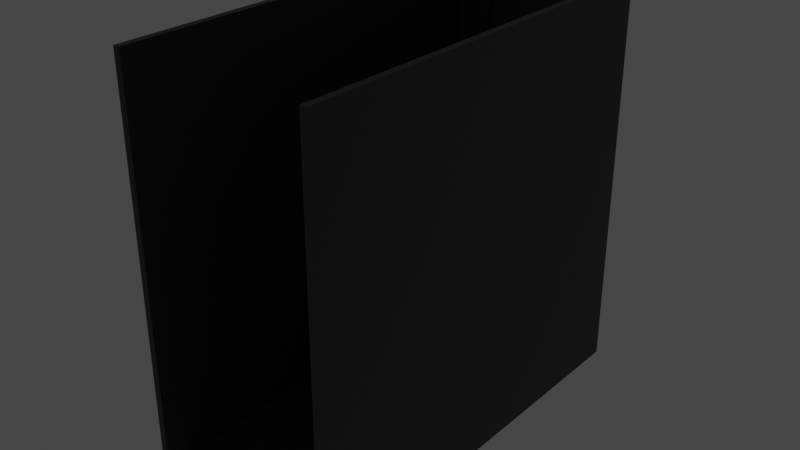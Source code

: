 # Source: p5_test.blend  (saved by Blender 2.93.20; exported with 4.5.12 LTS)
import bpy
from mathutils import Matrix  # noqa: F401  (used for matrix-valued properties, if any)

bpy.ops.wm.read_factory_settings(use_empty=True)
scene = bpy.context.scene
scene.name = 'Scene'

# ---- collections
col_collection = bpy.data.collections.new('Collection'); scene.collection.children.link(col_collection)

# ---- materials (node trees are filled in below, after node groups)
mat_material = bpy.data.materials.new('Material')
mat_material.alpha_threshold = 0.0
mat_material.use_transparent_shadow = False
mat_material.line_color = (0.0, 0.0, 0.0, 1.0)

# ---- material node trees
mat_material.use_nodes = True; mat_material.node_tree.nodes.clear()
_N = mat_material.node_tree.nodes; _L = mat_material.node_tree.links
n0 = _N.new('ShaderNodeOutputMaterial'); n0.name = 'Material Output'; n0.location = (300, 300)
n1 = _N.new('ShaderNodeBsdfPrincipled'); n1.name = 'Principled BSDF'; n1.location = (10, 300)
n1.distribution = 'GGX'
n1.subsurface_method = 'BURLEY'
n1.inputs[0].default_value = (0.04203, 0.04203, 0.04203, 1.0)
n1.inputs[2].default_value = 0.4
n1.inputs[3].default_value = 1.45
n1.inputs[27].default_value = (0.0, 0.0, 0.0, 1.0)
n1.inputs[28].default_value = 1.0
_L.new(n1.outputs[0], n0.inputs[0])
n0.is_active_output = True

# ---- world
world_world = bpy.data.worlds.new('World'); scene.world = world_world
world_world.use_nodes = True; world_world.node_tree.nodes.clear()
_N = world_world.node_tree.nodes; _L = world_world.node_tree.links
n0 = _N.new('ShaderNodeOutputWorld'); n0.name = 'World Output'; n0.location = (300, 300)
n1 = _N.new('ShaderNodeBackground'); n1.name = 'Background'; n1.location = (10, 300)
n1.inputs[0].default_value = (0.05088, 0.05088, 0.05088, 1.0)
_L.new(n1.outputs[0], n0.inputs[0])
n0.is_active_output = True
world_world.color = (0.05088, 0.05088, 0.05088)
world_world.use_sun_shadow = False
world_world.sun_shadow_jitter_overblur = 0.0

# ---- lights
light_point = bpy.data.lights.new('Point', 'POINT')
light_point.transmission_factor = 0.0
light_point.shadow_soft_size = 0.25
light_point.shadow_maximum_resolution = 0.006
light_point.use_absolute_resolution = True
light_point_001 = bpy.data.lights.new('Point.001', 'POINT')
light_point_001.transmission_factor = 0.0
light_point_001.shadow_soft_size = 0.25
light_point_001.shadow_maximum_resolution = 0.006
light_point_001.use_absolute_resolution = True
light_point_002 = bpy.data.lights.new('Point.002', 'POINT')
light_point_002.transmission_factor = 0.0
light_point_002.shadow_soft_size = 0.25
light_point_002.shadow_maximum_resolution = 0.006
light_point_002.use_absolute_resolution = True
light_point_003 = bpy.data.lights.new('Point.003', 'POINT')
light_point_003.transmission_factor = 0.0
light_point_003.shadow_soft_size = 0.25
light_point_003.shadow_maximum_resolution = 0.006
light_point_003.use_absolute_resolution = True

# ---- meshes
me_cube = bpy.data.meshes.new('Cube')
me_cube.from_pydata([(1.0, 1.0, 1.0), (1.0, 1.0, -1.0), (1.0, -1.0, 1.0), (1.0, -1.0, -1.0), (-1.0, 1.0, 1.0), (-1.0, 1.0, -1.0), (-1.0, -1.0, 1.0), (-1.0, -1.0, -1.0)], [], [(0, 4, 6, 2), (3, 2, 6, 7), (7, 6, 4, 5), (5, 1, 3, 7), (1, 0, 2, 3), (5, 4, 0, 1)])
_uv = me_cube.uv_layers.new(name='UVMap')
_uv.uv.foreach_set('vector', [0.625, 0.5, 0.875, 0.5, 0.875, 0.75, 0.625, 0.75, 0.375, 0.75, 0.625, 0.75, 0.625, 1.0, 0.375, 1.0, 0.375, 0.0, 0.625, 0.0, 0.625, 0.25, 0.375, 0.25, 0.125, 0.5, 0.375, 0.5, 0.375, 0.75, 0.125, 0.75, 0.375, 0.5, 0.625, 0.5, 0.625, 0.75, 0.375, 0.75, 0.375, 0.25, 0.625, 0.25, 0.625, 0.5, 0.375, 0.5])
me_cube.materials.append(mat_material)
me_cube.use_remesh_preserve_volume = False
me_cube.use_remesh_preserve_attributes = False
me_cube.use_mirror_vertex_groups = False
me_cube.update()
me_cube_003 = bpy.data.meshes.new('Cube.003')
me_cube_003.from_pydata([(1.0, 1.0, 1.0), (1.0, 1.0, -1.0), (1.0, -1.0, 1.0), (1.0, -1.0, -1.0), (-1.0, 1.0, 1.0), (-1.0, 1.0, -1.0), (-1.0, -1.0, 1.0), (-1.0, -1.0, -1.0)], [], [(0, 4, 6, 2), (3, 2, 6, 7), (7, 6, 4, 5), (5, 1, 3, 7), (1, 0, 2, 3), (5, 4, 0, 1)])
_uv = me_cube_003.uv_layers.new(name='UVMap')
_uv.uv.foreach_set('vector', [0.625, 0.5, 0.875, 0.5, 0.875, 0.75, 0.625, 0.75, 0.375, 0.75, 0.625, 0.75, 0.625, 1.0, 0.375, 1.0, 0.375, 0.0, 0.625, 0.0, 0.625, 0.25, 0.375, 0.25, 0.125, 0.5, 0.375, 0.5, 0.375, 0.75, 0.125, 0.75, 0.375, 0.5, 0.625, 0.5, 0.625, 0.75, 0.375, 0.75, 0.375, 0.25, 0.625, 0.25, 0.625, 0.5, 0.375, 0.5])
me_cube_003.materials.append(mat_material)
me_cube_003.use_remesh_preserve_volume = False
me_cube_003.use_remesh_preserve_attributes = False
me_cube_003.use_mirror_vertex_groups = False
me_cube_003.update()
me_cube_004 = bpy.data.meshes.new('Cube.004')
me_cube_004.from_pydata([(1.0, 1.0, 1.0), (1.0, 1.0, -1.0), (1.0, -1.0, 1.0), (1.0, -1.0, -1.0), (-1.0, 1.0, 1.0), (-1.0, 1.0, -1.0), (-1.0, -1.0, 1.0), (-1.0, -1.0, -1.0)], [], [(0, 4, 6, 2), (3, 2, 6, 7), (7, 6, 4, 5), (5, 1, 3, 7), (1, 0, 2, 3), (5, 4, 0, 1)])
_uv = me_cube_004.uv_layers.new(name='UVMap')
_uv.uv.foreach_set('vector', [0.625, 0.5, 0.875, 0.5, 0.875, 0.75, 0.625, 0.75, 0.375, 0.75, 0.625, 0.75, 0.625, 1.0, 0.375, 1.0, 0.375, 0.0, 0.625, 0.0, 0.625, 0.25, 0.375, 0.25, 0.125, 0.5, 0.375, 0.5, 0.375, 0.75, 0.125, 0.75, 0.375, 0.5, 0.625, 0.5, 0.625, 0.75, 0.375, 0.75, 0.375, 0.25, 0.625, 0.25, 0.625, 0.5, 0.375, 0.5])
me_cube_004.materials.append(mat_material)
me_cube_004.use_remesh_preserve_volume = False
me_cube_004.use_remesh_preserve_attributes = False
me_cube_004.use_mirror_vertex_groups = False
me_cube_004.update()
me_cube_005 = bpy.data.meshes.new('Cube.005')
me_cube_005.from_pydata([(1.0, 1.0, 1.0), (1.0, 1.0, -1.0), (1.0, -1.0, 1.0), (1.0, -1.0, -1.0), (-1.0, 1.0, 1.0), (-1.0, 1.0, -1.0), (-1.0, -1.0, 1.0), (-1.0, -1.0, -1.0)], [], [(0, 4, 6, 2), (3, 2, 6, 7), (7, 6, 4, 5), (5, 1, 3, 7), (1, 0, 2, 3), (5, 4, 0, 1)])
_uv = me_cube_005.uv_layers.new(name='UVMap')
_uv.uv.foreach_set('vector', [0.625, 0.5, 0.875, 0.5, 0.875, 0.75, 0.625, 0.75, 0.375, 0.75, 0.625, 0.75, 0.625, 1.0, 0.375, 1.0, 0.375, 0.0, 0.625, 0.0, 0.625, 0.25, 0.375, 0.25, 0.125, 0.5, 0.375, 0.5, 0.375, 0.75, 0.125, 0.75, 0.375, 0.5, 0.625, 0.5, 0.625, 0.75, 0.375, 0.75, 0.375, 0.25, 0.625, 0.25, 0.625, 0.5, 0.375, 0.5])
me_cube_005.materials.append(mat_material)
me_cube_005.use_remesh_preserve_volume = False
me_cube_005.use_remesh_preserve_attributes = False
me_cube_005.use_mirror_vertex_groups = False
me_cube_005.update()
me_cube_006 = bpy.data.meshes.new('Cube.006')
me_cube_006.from_pydata([(1.0, 1.0, 1.0), (1.0, 1.0, -1.0), (1.0, -1.0, 1.0), (1.0, -1.0, -1.0), (-1.0, 1.0, 1.0), (-1.0, 1.0, -1.0), (-1.0, -1.0, 1.0), (-1.0, -1.0, -1.0)], [], [(0, 4, 6, 2), (3, 2, 6, 7), (7, 6, 4, 5), (5, 1, 3, 7), (1, 0, 2, 3), (5, 4, 0, 1)])
_uv = me_cube_006.uv_layers.new(name='UVMap')
_uv.uv.foreach_set('vector', [0.625, 0.5, 0.875, 0.5, 0.875, 0.75, 0.625, 0.75, 0.375, 0.75, 0.625, 0.75, 0.625, 1.0, 0.375, 1.0, 0.375, 0.0, 0.625, 0.0, 0.625, 0.25, 0.375, 0.25, 0.125, 0.5, 0.375, 0.5, 0.375, 0.75, 0.125, 0.75, 0.375, 0.5, 0.625, 0.5, 0.625, 0.75, 0.375, 0.75, 0.375, 0.25, 0.625, 0.25, 0.625, 0.5, 0.375, 0.5])
me_cube_006.materials.append(mat_material)
me_cube_006.use_remesh_preserve_volume = False
me_cube_006.use_remesh_preserve_attributes = False
me_cube_006.use_mirror_vertex_groups = False
me_cube_006.update()
me_cube_007 = bpy.data.meshes.new('Cube.007')
me_cube_007.from_pydata([(1.0, 1.0, 1.0), (1.0, 1.0, -1.0), (1.0, -1.0, 1.0), (1.0, -1.0, -1.0), (-1.0, 1.0, 1.0), (-1.0, 1.0, -1.0), (-1.0, -1.0, 1.0), (-1.0, -1.0, -1.0)], [], [(0, 4, 6, 2), (3, 2, 6, 7), (7, 6, 4, 5), (5, 1, 3, 7), (1, 0, 2, 3), (5, 4, 0, 1)])
_uv = me_cube_007.uv_layers.new(name='UVMap')
_uv.uv.foreach_set('vector', [0.625, 0.5, 0.875, 0.5, 0.875, 0.75, 0.625, 0.75, 0.375, 0.75, 0.625, 0.75, 0.625, 1.0, 0.375, 1.0, 0.375, 0.0, 0.625, 0.0, 0.625, 0.25, 0.375, 0.25, 0.125, 0.5, 0.375, 0.5, 0.375, 0.75, 0.125, 0.75, 0.375, 0.5, 0.625, 0.5, 0.625, 0.75, 0.375, 0.75, 0.375, 0.25, 0.625, 0.25, 0.625, 0.5, 0.375, 0.5])
me_cube_007.materials.append(mat_material)
me_cube_007.use_remesh_preserve_volume = False
me_cube_007.use_remesh_preserve_attributes = False
me_cube_007.use_mirror_vertex_groups = False
me_cube_007.update()
me_cube_008 = bpy.data.meshes.new('Cube.008')
me_cube_008.from_pydata([(1.0, 1.0, 1.0), (1.0, 1.0, -1.0), (1.0, -1.0, 1.0), (1.0, -1.0, -1.0), (-1.0, 1.0, 1.0), (-1.0, 1.0, -1.0), (-1.0, -1.0, 1.0), (-1.0, -1.0, -1.0)], [], [(0, 4, 6, 2), (3, 2, 6, 7), (7, 6, 4, 5), (5, 1, 3, 7), (1, 0, 2, 3), (5, 4, 0, 1)])
_uv = me_cube_008.uv_layers.new(name='UVMap')
_uv.uv.foreach_set('vector', [0.625, 0.5, 0.875, 0.5, 0.875, 0.75, 0.625, 0.75, 0.375, 0.75, 0.625, 0.75, 0.625, 1.0, 0.375, 1.0, 0.375, 0.0, 0.625, 0.0, 0.625, 0.25, 0.375, 0.25, 0.125, 0.5, 0.375, 0.5, 0.375, 0.75, 0.125, 0.75, 0.375, 0.5, 0.625, 0.5, 0.625, 0.75, 0.375, 0.75, 0.375, 0.25, 0.625, 0.25, 0.625, 0.5, 0.375, 0.5])
me_cube_008.materials.append(mat_material)
me_cube_008.use_remesh_preserve_volume = False
me_cube_008.use_remesh_preserve_attributes = False
me_cube_008.use_mirror_vertex_groups = False
me_cube_008.update()
me_cube_011 = bpy.data.meshes.new('Cube.011')
me_cube_011.from_pydata([(1.0, 1.0, 1.0), (1.0, 1.0, -1.0), (1.0, -1.0, 1.0), (1.0, -1.0, -1.0), (-1.0, 1.0, 1.0), (-1.0, 1.0, -1.0), (-1.0, -1.0, 1.0), (-1.0, -1.0, -1.0)], [], [(0, 4, 6, 2), (3, 2, 6, 7), (7, 6, 4, 5), (5, 1, 3, 7), (1, 0, 2, 3), (5, 4, 0, 1)])
_uv = me_cube_011.uv_layers.new(name='UVMap')
_uv.uv.foreach_set('vector', [0.625, 0.5, 0.875, 0.5, 0.875, 0.75, 0.625, 0.75, 0.375, 0.75, 0.625, 0.75, 0.625, 1.0, 0.375, 1.0, 0.375, 0.0, 0.625, 0.0, 0.625, 0.25, 0.375, 0.25, 0.125, 0.5, 0.375, 0.5, 0.375, 0.75, 0.125, 0.75, 0.375, 0.5, 0.625, 0.5, 0.625, 0.75, 0.375, 0.75, 0.375, 0.25, 0.625, 0.25, 0.625, 0.5, 0.375, 0.5])
me_cube_011.materials.append(mat_material)
me_cube_011.use_remesh_preserve_volume = False
me_cube_011.use_remesh_preserve_attributes = False
me_cube_011.use_mirror_vertex_groups = False
me_cube_011.update()

# ---- objects
ob_obj_box = bpy.data.objects.new('obj_box', me_cube)
ob_obj_box_001 = bpy.data.objects.new('obj_box.001', me_cube_003)
ob_obj_box_002 = bpy.data.objects.new('obj_box.002', me_cube_004)
ob_obj_box_003 = bpy.data.objects.new('obj_box.003', me_cube_005)
ob_obj_box_004 = bpy.data.objects.new('obj_box.004', me_cube_006)
ob_obj_box_005 = bpy.data.objects.new('obj_box.005', me_cube_007)
ob_obj_box_006 = bpy.data.objects.new('obj_box.006', me_cube_008)
ob_obj_box_007 = bpy.data.objects.new('obj_box.007', me_cube_011)
ob_light = bpy.data.objects.new('light', light_point)
ob_light_001 = bpy.data.objects.new('light.001', light_point_001)
ob_light_002 = bpy.data.objects.new('light.002', light_point_002)
ob_light_003 = bpy.data.objects.new('light.003', light_point_003)

# ---- transforms, parenting, visibility, modifiers, constraints
ob_obj_box.location = (248.6, -393.0, -386.7)
ob_obj_box.scale = (8.832, 539.9, 516.2)
ob_obj_box.lock_rotations_4d = False
ob_obj_box.empty_display_type = 'ARROWS'
ob_obj_box.lineart.crease_threshold = 0.0
ob_obj_box_001.location = (-248.6, -393.0, -386.7)
ob_obj_box_001.scale = (8.832, 539.9, 516.2)
ob_obj_box_001.lock_rotations_4d = False
ob_obj_box_001.empty_display_type = 'ARROWS'
ob_obj_box_001.lineart.crease_threshold = 0.0
ob_obj_box_002.location = (-0.01668, 159.0, -386.7)
ob_obj_box_002.scale = (140.2, 5.428, 516.2)
ob_obj_box_002.lock_rotations_4d = False
ob_obj_box_002.empty_display_type = 'ARROWS'
ob_obj_box_002.lineart.crease_threshold = 0.0
ob_obj_box_003.location = (146.7, 149.6, -386.7)
ob_obj_box_003.scale = (6.471, 5.428, 516.2)
ob_obj_box_003.lock_rotations_4d = False
ob_obj_box_003.empty_display_type = 'ARROWS'
ob_obj_box_003.lineart.crease_threshold = 0.0
ob_obj_box_004.location = (-147.4, 149.6, -386.7)
ob_obj_box_004.scale = (6.471, 5.428, 516.2)
ob_obj_box_004.lock_rotations_4d = False
ob_obj_box_004.empty_display_type = 'ARROWS'
ob_obj_box_004.lineart.crease_threshold = 0.0
ob_obj_box_005.location = (196.1, 153.0, -386.7)
ob_obj_box_005.scale = (51.0, 5.428, 516.2)
ob_obj_box_005.lock_rotations_4d = False
ob_obj_box_005.empty_display_type = 'ARROWS'
ob_obj_box_005.lineart.crease_threshold = 0.0
ob_obj_box_006.location = (-197.5, 153.0, -386.7)
ob_obj_box_006.scale = (51.0, 5.428, 516.2)
ob_obj_box_006.lock_rotations_4d = False
ob_obj_box_006.empty_display_type = 'ARROWS'
ob_obj_box_006.lineart.crease_threshold = 0.0
ob_obj_box_007.location = (0.0, -369.9, -893.9)
ob_obj_box_007.scale = (237.9, 516.2, 13.69)
ob_obj_box_007.lock_rotations_4d = False
ob_obj_box_007.empty_display_type = 'ARROWS'
ob_obj_box_007.lineart.crease_threshold = 0.0
ob_light.location = (-141.3, -32.9, -3.382)
ob_light_001.location = (133.1, -42.08, 0.19)
ob_light_002.location = (-136.5, -43.35, -587.5)
ob_light_003.location = (137.8, -52.52, -583.9)

# ---- collection membership
col_collection.objects.link(ob_obj_box)
col_collection.objects.link(ob_obj_box_001)
col_collection.objects.link(ob_obj_box_002)
col_collection.objects.link(ob_obj_box_003)
col_collection.objects.link(ob_obj_box_004)
col_collection.objects.link(ob_obj_box_005)
col_collection.objects.link(ob_obj_box_006)
col_collection.objects.link(ob_obj_box_007)
col_collection.objects.link(ob_light)
col_collection.objects.link(ob_light_001)
col_collection.objects.link(ob_light_002)
col_collection.objects.link(ob_light_003)

# ---- scene / render settings (as saved in the file)
scene.frame_start = 1; scene.frame_end = 250; scene.frame_set(0)
scene.render.engine = 'BLENDER_EEVEE_NEXT'
scene.cycles.use_denoising = False
scene.cycles.samples = 128
scene.cycles.sampling_pattern = 'TABULATED_SOBOL'
scene.cycles.use_adaptive_sampling = False
scene.cycles.use_light_tree = False
scene.view_settings.view_transform = 'Filmic'
bpy.context.view_layer.update()

# ---- added for rendering (the .blend has no active camera): camera
cam_auto = bpy.data.cameras.new('AutoCamera')
cam_auto.lens = 50.0
cam_auto.sensor_width = 36.0
cam_auto.clip_end = 25904.8
ob_auto_camera = bpy.data.objects.new('AutoCamera', cam_auto)
scene.collection.objects.link(ob_auto_camera)
ob_auto_camera.location = (1476.05, -2155.51, 791.841)
ob_auto_camera.rotation_euler = (1.09748, -7.21219e-08, 0.694738)
scene.camera = ob_auto_camera
bpy.context.view_layer.update()
